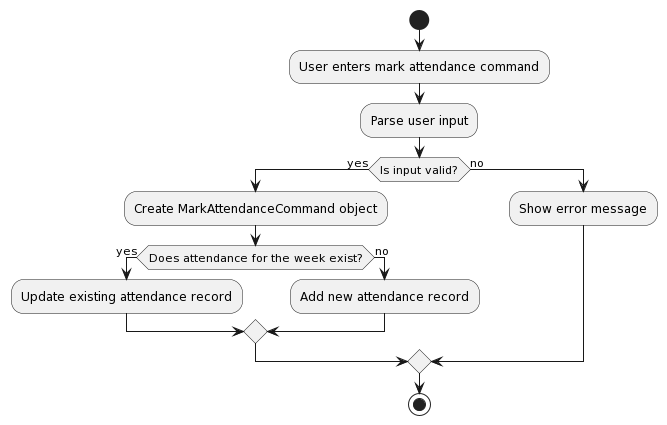

The diagram above was rendered by PlantUML. Its source (embedded in the PNG):
@startuml
start
:User enters mark attendance command;
:Parse user input;
if (Is input valid?) then (yes)
  :Create MarkAttendanceCommand object;
  if (Does attendance for the week exist?) then (yes)
    :Update existing attendance record;
  else (no)
    :Add new attendance record;
  endif
else (no)
  :Show error message;
endif
stop
@enduml